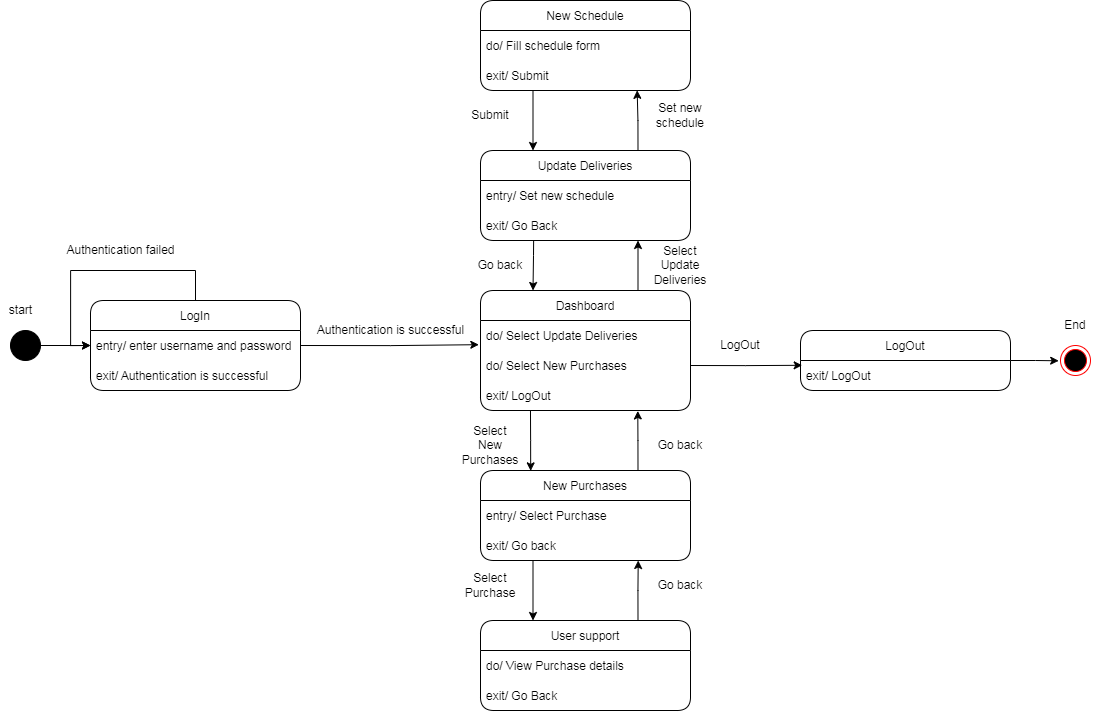

The diagram above was exported from draw.io. Its source (the exported page's mxGraphModel, read from the mxfile embedded in the PNG):
<mxGraphModel dx="1929" dy="2044" grid="1" gridSize="10" guides="1" tooltips="1" connect="1" arrows="1" fold="1" page="1" pageScale="1" pageWidth="850" pageHeight="1100" math="0" shadow="0">
  <root>
    <mxCell id="0" />
    <mxCell id="1" parent="0" />
    <mxCell id="tmdE9qJTnUck6bSmNNGS-1" value="" style="ellipse;whiteSpace=wrap;html=1;aspect=fixed;fillColor=#000000;" vertex="1" parent="1">
      <mxGeometry x="140" y="130" width="30" height="30" as="geometry" />
    </mxCell>
    <mxCell id="tmdE9qJTnUck6bSmNNGS-2" value="" style="endArrow=classic;html=1;rounded=0;exitX=1;exitY=0.5;exitDx=0;exitDy=0;entryX=0;entryY=0.5;entryDx=0;entryDy=0;" edge="1" parent="1" source="tmdE9qJTnUck6bSmNNGS-1" target="tmdE9qJTnUck6bSmNNGS-4">
      <mxGeometry width="50" height="50" relative="1" as="geometry">
        <mxPoint x="410" y="290" as="sourcePoint" />
        <mxPoint x="150" y="145" as="targetPoint" />
      </mxGeometry>
    </mxCell>
    <mxCell id="tmdE9qJTnUck6bSmNNGS-3" value="LogIn" style="swimlane;fontStyle=0;childLayout=stackLayout;horizontal=1;startSize=30;horizontalStack=0;resizeParent=1;resizeParentMax=0;resizeLast=0;collapsible=1;marginBottom=0;labelBackgroundColor=#FFFFFF;fillColor=#FFFFFF;rounded=1;" vertex="1" parent="1">
      <mxGeometry x="220" y="100" width="210" height="90" as="geometry" />
    </mxCell>
    <mxCell id="tmdE9qJTnUck6bSmNNGS-4" value="entry/ enter username and password" style="text;strokeColor=none;fillColor=none;align=left;verticalAlign=middle;spacingLeft=4;spacingRight=4;overflow=hidden;points=[[0,0.5],[1,0.5]];portConstraint=eastwest;rotatable=0;labelBackgroundColor=#FFFFFF;fontStyle=0" vertex="1" parent="tmdE9qJTnUck6bSmNNGS-3">
      <mxGeometry y="30" width="210" height="30" as="geometry" />
    </mxCell>
    <mxCell id="tmdE9qJTnUck6bSmNNGS-5" value="exit/ Authentication is successful" style="text;strokeColor=none;fillColor=none;align=left;verticalAlign=middle;spacingLeft=4;spacingRight=4;overflow=hidden;points=[[0,0.5],[1,0.5]];portConstraint=eastwest;rotatable=0;labelBackgroundColor=#FFFFFF;" vertex="1" parent="tmdE9qJTnUck6bSmNNGS-3">
      <mxGeometry y="60" width="210" height="30" as="geometry" />
    </mxCell>
    <mxCell id="tmdE9qJTnUck6bSmNNGS-6" style="edgeStyle=orthogonalEdgeStyle;rounded=0;orthogonalLoop=1;jettySize=auto;html=1;exitX=0.5;exitY=0;exitDx=0;exitDy=0;entryX=0;entryY=0.5;entryDx=0;entryDy=0;" edge="1" parent="tmdE9qJTnUck6bSmNNGS-3" source="tmdE9qJTnUck6bSmNNGS-3" target="tmdE9qJTnUck6bSmNNGS-4">
      <mxGeometry relative="1" as="geometry">
        <mxPoint x="-30" y="-80" as="targetPoint" />
        <Array as="points">
          <mxPoint x="105" y="-30" />
          <mxPoint x="-20" y="-30" />
          <mxPoint x="-20" y="45" />
        </Array>
      </mxGeometry>
    </mxCell>
    <mxCell id="tmdE9qJTnUck6bSmNNGS-7" value="Authentication failed" style="text;html=1;align=center;verticalAlign=middle;resizable=0;points=[];autosize=1;strokeColor=none;fillColor=none;" vertex="1" parent="1">
      <mxGeometry x="190" y="40" width="120" height="20" as="geometry" />
    </mxCell>
    <mxCell id="tmdE9qJTnUck6bSmNNGS-8" style="edgeStyle=orthogonalEdgeStyle;rounded=0;orthogonalLoop=1;jettySize=auto;html=1;entryX=0.25;entryY=0;entryDx=0;entryDy=0;exitX=0.253;exitY=1.006;exitDx=0;exitDy=0;exitPerimeter=0;" edge="1" parent="1" source="tmdE9qJTnUck6bSmNNGS-34" target="tmdE9qJTnUck6bSmNNGS-10">
      <mxGeometry relative="1" as="geometry">
        <mxPoint x="660" y="20" as="sourcePoint" />
        <Array as="points">
          <mxPoint x="663" y="55" />
          <mxPoint x="663" y="55" />
        </Array>
      </mxGeometry>
    </mxCell>
    <mxCell id="tmdE9qJTnUck6bSmNNGS-9" style="edgeStyle=orthogonalEdgeStyle;rounded=0;orthogonalLoop=1;jettySize=auto;html=1;exitX=0.75;exitY=0;exitDx=0;exitDy=0;entryX=0.75;entryY=1;entryDx=0;entryDy=0;entryPerimeter=0;" edge="1" parent="1" source="tmdE9qJTnUck6bSmNNGS-10" target="tmdE9qJTnUck6bSmNNGS-34">
      <mxGeometry relative="1" as="geometry">
        <mxPoint x="767.5517241379312" y="20" as="targetPoint" />
      </mxGeometry>
    </mxCell>
    <mxCell id="tmdE9qJTnUck6bSmNNGS-10" value="Dashboard" style="swimlane;fontStyle=0;childLayout=stackLayout;horizontal=1;startSize=30;horizontalStack=0;resizeParent=1;resizeParentMax=0;resizeLast=0;collapsible=1;marginBottom=0;labelBackgroundColor=#FFFFFF;fillColor=#FFFFFF;rounded=1;" vertex="1" parent="1">
      <mxGeometry x="610" y="90" width="210" height="120" as="geometry">
        <mxRectangle x="600" y="80" width="90" height="30" as="alternateBounds" />
      </mxGeometry>
    </mxCell>
    <mxCell id="tmdE9qJTnUck6bSmNNGS-11" value="do/ Select Update Deliveries" style="text;strokeColor=none;fillColor=none;align=left;verticalAlign=middle;spacingLeft=4;spacingRight=4;overflow=hidden;points=[[0,0.5],[1,0.5]];portConstraint=eastwest;rotatable=0;labelBackgroundColor=#FFFFFF;fontStyle=0" vertex="1" parent="tmdE9qJTnUck6bSmNNGS-10">
      <mxGeometry y="30" width="210" height="30" as="geometry" />
    </mxCell>
    <mxCell id="tmdE9qJTnUck6bSmNNGS-12" value="do/ Select New Purchases" style="text;strokeColor=none;fillColor=none;align=left;verticalAlign=middle;spacingLeft=4;spacingRight=4;overflow=hidden;points=[[0,0.5],[1,0.5]];portConstraint=eastwest;rotatable=0;labelBackgroundColor=#FFFFFF;" vertex="1" parent="tmdE9qJTnUck6bSmNNGS-10">
      <mxGeometry y="60" width="210" height="30" as="geometry" />
    </mxCell>
    <mxCell id="tmdE9qJTnUck6bSmNNGS-13" value="exit/ LogOut" style="text;strokeColor=none;fillColor=none;align=left;verticalAlign=middle;spacingLeft=4;spacingRight=4;overflow=hidden;points=[[0,0.5],[1,0.5]];portConstraint=eastwest;rotatable=0;labelBackgroundColor=#FFFFFF;" vertex="1" parent="tmdE9qJTnUck6bSmNNGS-10">
      <mxGeometry y="90" width="210" height="30" as="geometry" />
    </mxCell>
    <mxCell id="tmdE9qJTnUck6bSmNNGS-14" style="edgeStyle=orthogonalEdgeStyle;rounded=0;orthogonalLoop=1;jettySize=auto;html=1;exitX=1;exitY=0.5;exitDx=0;exitDy=0;entryX=-0.008;entryY=0.806;entryDx=0;entryDy=0;entryPerimeter=0;" edge="1" parent="1" source="tmdE9qJTnUck6bSmNNGS-4" target="tmdE9qJTnUck6bSmNNGS-11">
      <mxGeometry relative="1" as="geometry" />
    </mxCell>
    <mxCell id="tmdE9qJTnUck6bSmNNGS-15" value="Authentication is successful" style="text;html=1;align=center;verticalAlign=middle;resizable=0;points=[];autosize=1;strokeColor=none;fillColor=none;" vertex="1" parent="1">
      <mxGeometry x="440" y="120" width="160" height="20" as="geometry" />
    </mxCell>
    <mxCell id="tmdE9qJTnUck6bSmNNGS-16" style="edgeStyle=orthogonalEdgeStyle;rounded=0;orthogonalLoop=1;jettySize=auto;html=1;exitX=0.25;exitY=1;exitDx=0;exitDy=0;entryX=0.25;entryY=0;entryDx=0;entryDy=0;" edge="1" parent="1" source="tmdE9qJTnUck6bSmNNGS-19" target="tmdE9qJTnUck6bSmNNGS-23">
      <mxGeometry relative="1" as="geometry" />
    </mxCell>
    <mxCell id="tmdE9qJTnUck6bSmNNGS-17" style="edgeStyle=orthogonalEdgeStyle;rounded=0;orthogonalLoop=1;jettySize=auto;html=1;exitX=0.75;exitY=0;exitDx=0;exitDy=0;entryX=0.749;entryY=1.015;entryDx=0;entryDy=0;entryPerimeter=0;" edge="1" parent="1" source="tmdE9qJTnUck6bSmNNGS-19" target="tmdE9qJTnUck6bSmNNGS-13">
      <mxGeometry relative="1" as="geometry">
        <mxPoint x="770" y="210" as="targetPoint" />
      </mxGeometry>
    </mxCell>
    <mxCell id="tmdE9qJTnUck6bSmNNGS-18" style="edgeStyle=orthogonalEdgeStyle;rounded=0;orthogonalLoop=1;jettySize=auto;html=1;exitX=0.238;exitY=1;exitDx=0;exitDy=0;entryX=0.239;entryY=0.004;entryDx=0;entryDy=0;entryPerimeter=0;exitPerimeter=0;" edge="1" parent="1" source="tmdE9qJTnUck6bSmNNGS-13" target="tmdE9qJTnUck6bSmNNGS-19">
      <mxGeometry relative="1" as="geometry" />
    </mxCell>
    <mxCell id="tmdE9qJTnUck6bSmNNGS-19" value="New Purchases" style="swimlane;fontStyle=0;childLayout=stackLayout;horizontal=1;startSize=30;horizontalStack=0;resizeParent=1;resizeParentMax=0;resizeLast=0;collapsible=1;marginBottom=0;labelBackgroundColor=#FFFFFF;fillColor=#FFFFFF;rounded=1;" vertex="1" parent="1">
      <mxGeometry x="610" y="270" width="210" height="90" as="geometry" />
    </mxCell>
    <mxCell id="tmdE9qJTnUck6bSmNNGS-20" value="entry/ Select Purchase" style="text;strokeColor=none;fillColor=none;align=left;verticalAlign=middle;spacingLeft=4;spacingRight=4;overflow=hidden;points=[[0,0.5],[1,0.5]];portConstraint=eastwest;rotatable=0;labelBackgroundColor=#FFFFFF;fontStyle=0" vertex="1" parent="tmdE9qJTnUck6bSmNNGS-19">
      <mxGeometry y="30" width="210" height="30" as="geometry" />
    </mxCell>
    <mxCell id="tmdE9qJTnUck6bSmNNGS-21" value="exit/ Go back" style="text;strokeColor=none;fillColor=none;align=left;verticalAlign=middle;spacingLeft=4;spacingRight=4;overflow=hidden;points=[[0,0.5],[1,0.5]];portConstraint=eastwest;rotatable=0;labelBackgroundColor=#FFFFFF;" vertex="1" parent="tmdE9qJTnUck6bSmNNGS-19">
      <mxGeometry y="60" width="210" height="30" as="geometry" />
    </mxCell>
    <mxCell id="tmdE9qJTnUck6bSmNNGS-22" style="edgeStyle=orthogonalEdgeStyle;rounded=0;orthogonalLoop=1;jettySize=auto;html=1;exitX=0.75;exitY=0;exitDx=0;exitDy=0;entryX=0.751;entryY=1;entryDx=0;entryDy=0;entryPerimeter=0;" edge="1" parent="1" source="tmdE9qJTnUck6bSmNNGS-23" target="tmdE9qJTnUck6bSmNNGS-21">
      <mxGeometry relative="1" as="geometry" />
    </mxCell>
    <mxCell id="tmdE9qJTnUck6bSmNNGS-23" value="User support" style="swimlane;fontStyle=0;childLayout=stackLayout;horizontal=1;startSize=30;horizontalStack=0;resizeParent=1;resizeParentMax=0;resizeLast=0;collapsible=1;marginBottom=0;labelBackgroundColor=#FFFFFF;fillColor=#FFFFFF;rounded=1;" vertex="1" parent="1">
      <mxGeometry x="610" y="420" width="210" height="90" as="geometry" />
    </mxCell>
    <mxCell id="tmdE9qJTnUck6bSmNNGS-24" value="do/ View Purchase details" style="text;strokeColor=none;fillColor=none;align=left;verticalAlign=middle;spacingLeft=4;spacingRight=4;overflow=hidden;points=[[0,0.5],[1,0.5]];portConstraint=eastwest;rotatable=0;labelBackgroundColor=#FFFFFF;" vertex="1" parent="tmdE9qJTnUck6bSmNNGS-23">
      <mxGeometry y="30" width="210" height="30" as="geometry" />
    </mxCell>
    <mxCell id="tmdE9qJTnUck6bSmNNGS-26" value="exit/ Go Back" style="text;strokeColor=none;fillColor=none;align=left;verticalAlign=middle;spacingLeft=4;spacingRight=4;overflow=hidden;points=[[0,0.5],[1,0.5]];portConstraint=eastwest;rotatable=0;labelBackgroundColor=#FFFFFF;" vertex="1" parent="tmdE9qJTnUck6bSmNNGS-23">
      <mxGeometry y="60" width="210" height="30" as="geometry" />
    </mxCell>
    <mxCell id="tmdE9qJTnUck6bSmNNGS-27" value="Select Purchase" style="text;html=1;strokeColor=none;fillColor=none;align=center;verticalAlign=middle;whiteSpace=wrap;rounded=0;labelBackgroundColor=#FFFFFF;" vertex="1" parent="1">
      <mxGeometry x="590" y="370" width="60" height="30" as="geometry" />
    </mxCell>
    <mxCell id="tmdE9qJTnUck6bSmNNGS-28" value="Go back" style="text;html=1;strokeColor=none;fillColor=none;align=center;verticalAlign=middle;whiteSpace=wrap;rounded=0;labelBackgroundColor=#FFFFFF;" vertex="1" parent="1">
      <mxGeometry x="780" y="370" width="60" height="30" as="geometry" />
    </mxCell>
    <mxCell id="tmdE9qJTnUck6bSmNNGS-29" value="Select New Purchases" style="text;html=1;strokeColor=none;fillColor=none;align=center;verticalAlign=middle;whiteSpace=wrap;rounded=0;labelBackgroundColor=#FFFFFF;" vertex="1" parent="1">
      <mxGeometry x="590" y="230" width="60" height="30" as="geometry" />
    </mxCell>
    <mxCell id="tmdE9qJTnUck6bSmNNGS-30" value="Go back" style="text;html=1;strokeColor=none;fillColor=none;align=center;verticalAlign=middle;whiteSpace=wrap;rounded=0;labelBackgroundColor=#FFFFFF;" vertex="1" parent="1">
      <mxGeometry x="780" y="230" width="60" height="30" as="geometry" />
    </mxCell>
    <mxCell id="tmdE9qJTnUck6bSmNNGS-31" style="edgeStyle=orthogonalEdgeStyle;rounded=0;orthogonalLoop=1;jettySize=auto;html=1;exitX=0.75;exitY=0;exitDx=0;exitDy=0;entryX=0.746;entryY=0.995;entryDx=0;entryDy=0;entryPerimeter=0;" edge="1" parent="1" source="tmdE9qJTnUck6bSmNNGS-32" target="tmdE9qJTnUck6bSmNNGS-41">
      <mxGeometry relative="1" as="geometry">
        <mxPoint x="767.8333333333335" y="-100" as="targetPoint" />
      </mxGeometry>
    </mxCell>
    <mxCell id="tmdE9qJTnUck6bSmNNGS-32" value="Update Deliveries" style="swimlane;fontStyle=0;childLayout=stackLayout;horizontal=1;startSize=30;horizontalStack=0;resizeParent=1;resizeParentMax=0;resizeLast=0;collapsible=1;marginBottom=0;labelBackgroundColor=#FFFFFF;fillColor=#FFFFFF;rounded=1;" vertex="1" parent="1">
      <mxGeometry x="610" y="-50" width="210" height="90" as="geometry">
        <mxRectangle x="600" y="80" width="90" height="30" as="alternateBounds" />
      </mxGeometry>
    </mxCell>
    <mxCell id="tmdE9qJTnUck6bSmNNGS-33" value="entry/ Set new schedule" style="text;strokeColor=none;fillColor=none;align=left;verticalAlign=middle;spacingLeft=4;spacingRight=4;overflow=hidden;points=[[0,0.5],[1,0.5]];portConstraint=eastwest;rotatable=0;labelBackgroundColor=#FFFFFF;fontStyle=0" vertex="1" parent="tmdE9qJTnUck6bSmNNGS-32">
      <mxGeometry y="30" width="210" height="30" as="geometry" />
    </mxCell>
    <mxCell id="tmdE9qJTnUck6bSmNNGS-34" value="exit/ Go Back" style="text;strokeColor=none;fillColor=none;align=left;verticalAlign=middle;spacingLeft=4;spacingRight=4;overflow=hidden;points=[[0,0.5],[1,0.5]];portConstraint=eastwest;rotatable=0;labelBackgroundColor=#FFFFFF;" vertex="1" parent="tmdE9qJTnUck6bSmNNGS-32">
      <mxGeometry y="60" width="210" height="30" as="geometry" />
    </mxCell>
    <mxCell id="tmdE9qJTnUck6bSmNNGS-35" value="Select Update Deliveries" style="text;html=1;strokeColor=none;fillColor=none;align=center;verticalAlign=middle;whiteSpace=wrap;rounded=0;labelBackgroundColor=#FFFFFF;" vertex="1" parent="1">
      <mxGeometry x="780" y="50" width="60" height="30" as="geometry" />
    </mxCell>
    <mxCell id="tmdE9qJTnUck6bSmNNGS-36" value="Go back" style="text;html=1;strokeColor=none;fillColor=none;align=center;verticalAlign=middle;whiteSpace=wrap;rounded=0;labelBackgroundColor=#FFFFFF;" vertex="1" parent="1">
      <mxGeometry x="600" y="50" width="60" height="30" as="geometry" />
    </mxCell>
    <mxCell id="tmdE9qJTnUck6bSmNNGS-37" style="edgeStyle=orthogonalEdgeStyle;rounded=0;orthogonalLoop=1;jettySize=auto;html=1;exitX=0.25;exitY=1;exitDx=0;exitDy=0;entryX=0.25;entryY=0;entryDx=0;entryDy=0;" edge="1" parent="1" source="tmdE9qJTnUck6bSmNNGS-38" target="tmdE9qJTnUck6bSmNNGS-32">
      <mxGeometry relative="1" as="geometry" />
    </mxCell>
    <mxCell id="tmdE9qJTnUck6bSmNNGS-38" value="New Schedule" style="swimlane;fontStyle=0;childLayout=stackLayout;horizontal=1;startSize=30;horizontalStack=0;resizeParent=1;resizeParentMax=0;resizeLast=0;collapsible=1;marginBottom=0;labelBackgroundColor=#FFFFFF;fillColor=#FFFFFF;rounded=1;" vertex="1" parent="1">
      <mxGeometry x="610" y="-200" width="210" height="90" as="geometry">
        <mxRectangle x="600" y="80" width="90" height="30" as="alternateBounds" />
      </mxGeometry>
    </mxCell>
    <mxCell id="tmdE9qJTnUck6bSmNNGS-39" value="do/ Fill schedule form" style="text;strokeColor=none;fillColor=none;align=left;verticalAlign=middle;spacingLeft=4;spacingRight=4;overflow=hidden;points=[[0,0.5],[1,0.5]];portConstraint=eastwest;rotatable=0;labelBackgroundColor=#FFFFFF;fontStyle=0" vertex="1" parent="tmdE9qJTnUck6bSmNNGS-38">
      <mxGeometry y="30" width="210" height="30" as="geometry" />
    </mxCell>
    <mxCell id="tmdE9qJTnUck6bSmNNGS-41" value="exit/ Submit" style="text;strokeColor=none;fillColor=none;align=left;verticalAlign=middle;spacingLeft=4;spacingRight=4;overflow=hidden;points=[[0,0.5],[1,0.5]];portConstraint=eastwest;rotatable=0;labelBackgroundColor=#FFFFFF;" vertex="1" parent="tmdE9qJTnUck6bSmNNGS-38">
      <mxGeometry y="60" width="210" height="30" as="geometry" />
    </mxCell>
    <mxCell id="tmdE9qJTnUck6bSmNNGS-42" value="Submit" style="text;html=1;strokeColor=none;fillColor=none;align=center;verticalAlign=middle;whiteSpace=wrap;rounded=0;labelBackgroundColor=#FFFFFF;" vertex="1" parent="1">
      <mxGeometry x="590" y="-100" width="60" height="30" as="geometry" />
    </mxCell>
    <mxCell id="tmdE9qJTnUck6bSmNNGS-43" value="Set new schedule" style="text;html=1;strokeColor=none;fillColor=none;align=center;verticalAlign=middle;whiteSpace=wrap;rounded=0;labelBackgroundColor=#FFFFFF;" vertex="1" parent="1">
      <mxGeometry x="780" y="-100" width="60" height="30" as="geometry" />
    </mxCell>
    <mxCell id="tmdE9qJTnUck6bSmNNGS-44" style="edgeStyle=orthogonalEdgeStyle;rounded=0;orthogonalLoop=1;jettySize=auto;html=1;exitX=1;exitY=0.5;exitDx=0;exitDy=0;entryX=-0.06;entryY=0.509;entryDx=0;entryDy=0;entryPerimeter=0;" edge="1" parent="1" source="tmdE9qJTnUck6bSmNNGS-45" target="tmdE9qJTnUck6bSmNNGS-50">
      <mxGeometry relative="1" as="geometry" />
    </mxCell>
    <mxCell id="tmdE9qJTnUck6bSmNNGS-45" value="LogOut" style="swimlane;fontStyle=0;childLayout=stackLayout;horizontal=1;startSize=30;horizontalStack=0;resizeParent=1;resizeParentMax=0;resizeLast=0;collapsible=1;marginBottom=0;labelBackgroundColor=#FFFFFF;fillColor=#FFFFFF;rounded=1;" vertex="1" parent="1">
      <mxGeometry x="930" y="130" width="210" height="60" as="geometry" />
    </mxCell>
    <mxCell id="tmdE9qJTnUck6bSmNNGS-46" value="exit/ LogOut" style="text;strokeColor=none;fillColor=none;align=left;verticalAlign=middle;spacingLeft=4;spacingRight=4;overflow=hidden;points=[[0,0.5],[1,0.5]];portConstraint=eastwest;rotatable=0;labelBackgroundColor=#FFFFFF;" vertex="1" parent="tmdE9qJTnUck6bSmNNGS-45">
      <mxGeometry y="30" width="210" height="30" as="geometry" />
    </mxCell>
    <mxCell id="tmdE9qJTnUck6bSmNNGS-47" style="edgeStyle=orthogonalEdgeStyle;rounded=0;orthogonalLoop=1;jettySize=auto;html=1;exitX=1;exitY=0.5;exitDx=0;exitDy=0;entryX=0.008;entryY=0.16;entryDx=0;entryDy=0;entryPerimeter=0;" edge="1" parent="1" source="tmdE9qJTnUck6bSmNNGS-12" target="tmdE9qJTnUck6bSmNNGS-46">
      <mxGeometry relative="1" as="geometry" />
    </mxCell>
    <mxCell id="tmdE9qJTnUck6bSmNNGS-48" value="LogOut" style="text;html=1;strokeColor=none;fillColor=none;align=center;verticalAlign=middle;whiteSpace=wrap;rounded=0;labelBackgroundColor=#FFFFFF;" vertex="1" parent="1">
      <mxGeometry x="840" y="130" width="60" height="30" as="geometry" />
    </mxCell>
    <mxCell id="tmdE9qJTnUck6bSmNNGS-49" value="start" style="text;html=1;align=center;verticalAlign=middle;resizable=0;points=[];autosize=1;strokeColor=none;fillColor=none;" vertex="1" parent="1">
      <mxGeometry x="130" y="100" width="40" height="20" as="geometry" />
    </mxCell>
    <mxCell id="tmdE9qJTnUck6bSmNNGS-50" value="" style="ellipse;html=1;shape=endState;fillColor=#000000;strokeColor=#ff0000;rounded=1;labelBackgroundColor=#FFFFFF;" vertex="1" parent="1">
      <mxGeometry x="1190" y="145" width="30" height="30" as="geometry" />
    </mxCell>
    <mxCell id="tmdE9qJTnUck6bSmNNGS-51" value="End" style="text;html=1;strokeColor=none;fillColor=none;align=center;verticalAlign=middle;whiteSpace=wrap;rounded=0;labelBackgroundColor=#FFFFFF;" vertex="1" parent="1">
      <mxGeometry x="1175" y="110" width="60" height="30" as="geometry" />
    </mxCell>
  </root>
</mxGraphModel>